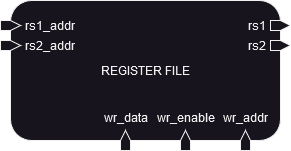

The diagram above was exported from draw.io. Its source (the exported page's mxGraphModel, read from the mxfile embedded in the PNG):
<mxGraphModel dx="371" dy="674" grid="1" gridSize="10" guides="1" tooltips="1" connect="1" arrows="1" fold="1" page="1" pageScale="1" pageWidth="850" pageHeight="1100" math="0" shadow="0">
  <root>
    <mxCell id="0" />
    <mxCell id="1" parent="0" />
    <mxCell id="2" value="" style="group" parent="1" vertex="1" connectable="0">
      <mxGeometry x="1130" y="475" width="290" height="150" as="geometry" />
    </mxCell>
    <mxCell id="3" value="REGISTER FILE" style="rounded=1;whiteSpace=wrap;html=1;movable=1;resizable=1;rotatable=1;deletable=1;editable=1;locked=0;connectable=1;" parent="2" vertex="1">
      <mxGeometry x="10" width="270" height="140" as="geometry" />
    </mxCell>
    <mxCell id="4" value="&lt;div&gt;rs1_addr&lt;/div&gt;" style="html=1;shadow=0;dashed=0;align=left;verticalAlign=middle;shape=mxgraph.arrows2.arrow;dy=0;dx=10;notch=0;labelPosition=right;verticalLabelPosition=middle;spacing=5;movable=1;resizable=1;rotatable=1;deletable=1;editable=1;locked=0;connectable=1;" parent="2" vertex="1">
      <mxGeometry y="20" width="20" height="10" as="geometry" />
    </mxCell>
    <mxCell id="5" value="rs2_addr" style="html=1;shadow=0;dashed=0;align=left;verticalAlign=middle;shape=mxgraph.arrows2.arrow;dy=0;dx=10;notch=0;labelPosition=right;verticalLabelPosition=middle;spacing=5;movable=1;resizable=1;rotatable=1;deletable=1;editable=1;locked=0;connectable=1;" parent="2" vertex="1">
      <mxGeometry y="40" width="20" height="10" as="geometry" />
    </mxCell>
    <mxCell id="6" value="wr_addr" style="html=1;shadow=0;dashed=0;align=center;verticalAlign=bottom;shape=mxgraph.arrows2.arrow;dy=0;dx=10;notch=0;labelPosition=center;verticalLabelPosition=top;spacing=5;direction=north;movable=1;resizable=1;rotatable=1;deletable=1;editable=1;locked=0;connectable=1;" parent="2" vertex="1">
      <mxGeometry x="240" y="130" width="10" height="20" as="geometry" />
    </mxCell>
    <mxCell id="7" value="wr_enable" style="html=1;shadow=0;dashed=0;align=center;verticalAlign=bottom;shape=mxgraph.arrows2.arrow;dy=0;dx=10;notch=0;labelPosition=center;verticalLabelPosition=top;spacing=5;direction=north;movable=1;resizable=1;rotatable=1;deletable=1;editable=1;locked=0;connectable=1;" parent="2" vertex="1">
      <mxGeometry x="180" y="130" width="10" height="20" as="geometry" />
    </mxCell>
    <mxCell id="8" value="&lt;div&gt;wr_data&lt;/div&gt;" style="html=1;shadow=0;dashed=0;align=center;verticalAlign=bottom;shape=mxgraph.arrows2.arrow;dy=0;dx=10;notch=0;labelPosition=center;verticalLabelPosition=top;spacing=5;direction=north;movable=1;resizable=1;rotatable=1;deletable=1;editable=1;locked=0;connectable=1;" parent="2" vertex="1">
      <mxGeometry x="120" y="130" width="10" height="20" as="geometry" />
    </mxCell>
    <mxCell id="9" value="&lt;div&gt;rs1&lt;/div&gt;" style="html=1;shadow=0;dashed=0;align=right;verticalAlign=middle;shape=mxgraph.arrows2.arrow;dy=0;dx=10;notch=0;labelPosition=left;verticalLabelPosition=middle;spacing=5;movable=1;resizable=1;rotatable=1;deletable=1;editable=1;locked=0;connectable=1;" parent="2" vertex="1">
      <mxGeometry x="270" y="20" width="20" height="10" as="geometry" />
    </mxCell>
    <mxCell id="10" value="&lt;div&gt;rs2&lt;/div&gt;" style="html=1;shadow=0;dashed=0;align=right;verticalAlign=middle;shape=mxgraph.arrows2.arrow;dy=0;dx=10;notch=0;labelPosition=left;verticalLabelPosition=middle;spacing=5;movable=1;resizable=1;rotatable=1;deletable=1;editable=1;locked=0;connectable=1;" parent="2" vertex="1">
      <mxGeometry x="270" y="40" width="20" height="10" as="geometry" />
    </mxCell>
  </root>
</mxGraphModel>